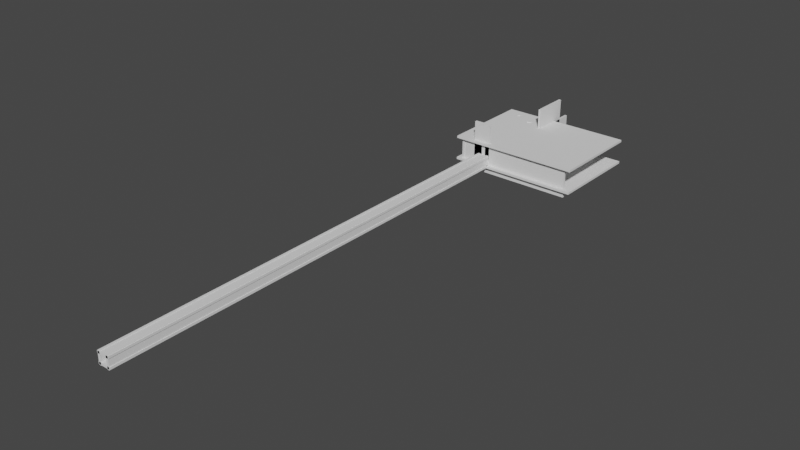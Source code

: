 # Source: Level_5b.blend  (saved by Blender 3.6.11; exported with 4.5.12 LTS)
import bpy
from mathutils import Matrix  # noqa: F401  (used for matrix-valued properties, if any)

bpy.ops.wm.read_factory_settings(use_empty=True)
scene = bpy.context.scene
scene.name = 'Scene'

# ---- collections
col_collection = bpy.data.collections.new('Collection'); scene.collection.children.link(col_collection)

# ---- world
world_world = bpy.data.worlds.new('World'); scene.world = world_world
world_world.use_nodes = True; world_world.node_tree.nodes.clear()
_N = world_world.node_tree.nodes; _L = world_world.node_tree.links
n0 = _N.new('ShaderNodeOutputWorld'); n0.name = 'World Output'; n0.location = (300, 300)
n1 = _N.new('ShaderNodeBackground'); n1.name = 'Background'; n1.location = (10, 300)
n1.inputs[0].default_value = (0.05088, 0.05088, 0.05088, 1.0)
_L.new(n1.outputs[0], n0.inputs[0])
n0.is_active_output = True
world_world.color = (0.05088, 0.05088, 0.05088)
world_world.use_sun_shadow = False
world_world.sun_shadow_jitter_overblur = 0.0

# ---- meshes
me_cube = bpy.data.meshes.new('Cube')
me_cube.from_pydata([(-3.379, -0.6, 8.1), (-3.379, 0.6, 8.1), (-3.379, -0.6, -8.1), (-3.379, 0.6, -8.1), (3.36, -0.6, 8.1), (3.36, 0.6, 8.1), (3.36, -0.6, -8.1), (3.36, 0.6, -8.1)], [], [(0, 1, 3, 2), (2, 3, 7, 6), (6, 7, 5, 4), (4, 5, 1, 0), (2, 6, 4, 0), (7, 3, 1, 5)])
_uv = me_cube.uv_layers.new(name='UVMap')
_uv.uv.foreach_set('vector', [0.375, 0.0, 0.625, 0.0, 0.625, 0.25, 0.375, 0.25, 0.375, 0.25, 0.625, 0.25, 0.625, 0.5, 0.375, 0.5, 0.375, 0.5, 0.625, 0.5, 0.625, 0.75, 0.375, 0.75, 0.375, 0.75, 0.625, 0.75, 0.625, 1.0, 0.375, 1.0, 0.125, 0.5, 0.375, 0.5, 0.375, 0.75, 0.125, 0.75, 0.625, 0.5, 0.875, 0.5, 0.875, 0.75, 0.625, 0.75])
me_cube.update()
me_cube_002 = bpy.data.meshes.new('Cube.002')
me_cube_002.from_pydata([(-3.36, -0.6, 8.1), (-3.36, 0.6, 8.1), (-3.36, -0.6, -8.1), (-3.36, 0.6, -8.1), (3.336, -0.6, 8.1), (3.336, 0.6, 8.1), (3.336, -0.6, -8.1), (3.336, 0.6, -8.1)], [], [(0, 1, 3, 2), (2, 3, 7, 6), (6, 7, 5, 4), (4, 5, 1, 0), (2, 6, 4, 0), (7, 3, 1, 5)])
_uv = me_cube_002.uv_layers.new(name='UVMap')
_uv.uv.foreach_set('vector', [0.375, 0.0, 0.625, 0.0, 0.625, 0.25, 0.375, 0.25, 0.375, 0.25, 0.625, 0.25, 0.625, 0.5, 0.375, 0.5, 0.375, 0.5, 0.625, 0.5, 0.625, 0.75, 0.375, 0.75, 0.375, 0.75, 0.625, 0.75, 0.625, 1.0, 0.375, 1.0, 0.125, 0.5, 0.375, 0.5, 0.375, 0.75, 0.125, 0.75, 0.625, 0.5, 0.875, 0.5, 0.875, 0.75, 0.625, 0.75])
me_cube_002.update()
me_cube_003 = bpy.data.meshes.new('Cube.003')
me_cube_003.from_pydata([(-3.36, -0.6, -1.29), (-3.36, 0.6, -1.29), (-3.36, -0.6, -4.068), (-3.36, 0.6, -4.068), (3.36, -0.6, -1.29), (3.36, 0.6, -1.29), (3.36, -0.6, -4.068), (3.36, 0.6, -4.068)], [], [(0, 1, 3, 2), (2, 3, 7, 6), (6, 7, 5, 4), (4, 5, 1, 0), (2, 6, 4, 0), (7, 3, 1, 5)])
_uv = me_cube_003.uv_layers.new(name='UVMap')
_uv.uv.foreach_set('vector', [0.375, 0.0, 0.625, 0.0, 0.625, 0.25, 0.375, 0.25, 0.375, 0.25, 0.625, 0.25, 0.625, 0.5, 0.375, 0.5, 0.375, 0.5, 0.625, 0.5, 0.625, 0.75, 0.375, 0.75, 0.375, 0.75, 0.625, 0.75, 0.625, 1.0, 0.375, 1.0, 0.125, 0.5, 0.375, 0.5, 0.375, 0.75, 0.125, 0.75, 0.625, 0.5, 0.875, 0.5, 0.875, 0.75, 0.625, 0.75])
me_cube_003.update()
me_cube_005 = bpy.data.meshes.new('Cube.005')
me_cube_005.from_pydata([(-0.6, -6.237, 3.36), (0.6, -6.237, 3.36), (-0.6, 6.237, 3.36), (0.6, 6.237, 3.36), (-0.6, -6.237, -3.36), (0.6, -6.237, -3.36), (-0.6, 6.237, -3.36), (0.6, 6.237, -3.36)], [], [(0, 1, 3, 2), (2, 3, 7, 6), (6, 7, 5, 4), (4, 5, 1, 0), (2, 6, 4, 0), (7, 3, 1, 5)])
_uv = me_cube_005.uv_layers.new(name='UVMap')
_uv.uv.foreach_set('vector', [0.375, 0.0, 0.625, 0.0, 0.625, 0.25, 0.375, 0.25, 0.375, 0.25, 0.625, 0.25, 0.625, 0.5, 0.375, 0.5, 0.375, 0.5, 0.625, 0.5, 0.625, 0.75, 0.375, 0.75, 0.375, 0.75, 0.625, 0.75, 0.625, 1.0, 0.375, 1.0, 0.125, 0.5, 0.375, 0.5, 0.375, 0.75, 0.125, 0.75, 0.625, 0.5, 0.875, 0.5, 0.875, 0.75, 0.625, 0.75])
me_cube_005.update()
me_cube_006 = bpy.data.meshes.new('Cube.006')
me_cube_006.from_pydata([(-0.6, -6.237, 3.36), (0.6, -6.237, 3.36), (-0.6, 6.237, 3.36), (0.6, 6.237, 3.36), (-0.6, -6.237, -3.36), (0.6, -6.237, -3.36), (-0.6, 6.237, -3.36), (0.6, 6.237, -3.36)], [], [(0, 1, 3, 2), (2, 3, 7, 6), (6, 7, 5, 4), (4, 5, 1, 0), (2, 6, 4, 0), (7, 3, 1, 5)])
_uv = me_cube_006.uv_layers.new(name='UVMap')
_uv.uv.foreach_set('vector', [0.375, 0.0, 0.625, 0.0, 0.625, 0.25, 0.375, 0.25, 0.375, 0.25, 0.625, 0.25, 0.625, 0.5, 0.375, 0.5, 0.375, 0.5, 0.625, 0.5, 0.625, 0.75, 0.375, 0.75, 0.375, 0.75, 0.625, 0.75, 0.625, 1.0, 0.375, 1.0, 0.125, 0.5, 0.375, 0.5, 0.375, 0.75, 0.125, 0.75, 0.625, 0.5, 0.875, 0.5, 0.875, 0.75, 0.625, 0.75])
me_cube_006.update()
me_cube_007 = bpy.data.meshes.new('Cube.007')
me_cube_007.from_pydata([(-3.36, -6.237, -0.6), (-3.36, -6.237, 0.3687), (-3.36, 6.237, -0.6), (-3.36, 6.237, 0.3687), (3.36, -6.237, -0.6), (3.36, -6.237, 0.3687), (3.36, 6.237, -0.6), (3.36, 6.237, 0.3687)], [], [(0, 1, 3, 2), (2, 3, 7, 6), (6, 7, 5, 4), (4, 5, 1, 0), (2, 6, 4, 0), (7, 3, 1, 5)])
_uv = me_cube_007.uv_layers.new(name='UVMap')
_uv.uv.foreach_set('vector', [0.375, 0.0, 0.625, 0.0, 0.625, 0.25, 0.375, 0.25, 0.375, 0.25, 0.625, 0.25, 0.625, 0.5, 0.375, 0.5, 0.375, 0.5, 0.625, 0.5, 0.625, 0.75, 0.375, 0.75, 0.375, 0.75, 0.625, 0.75, 0.625, 1.0, 0.375, 1.0, 0.125, 0.5, 0.375, 0.5, 0.375, 0.75, 0.125, 0.75, 0.625, 0.5, 0.875, 0.5, 0.875, 0.75, 0.625, 0.75])
me_cube_007.update()
me_cube_008 = bpy.data.meshes.new('Cube.008')
me_cube_008.from_pydata([(-3.36, -0.6, 4.05), (-3.36, 0.6, 4.05), (-3.36, -0.6, -4.05), (-3.36, 0.6, -4.05), (3.36, -0.6, 4.05), (3.36, 0.6, 4.05), (3.36, -0.6, -4.05), (3.36, 0.6, -4.05)], [], [(0, 1, 3, 2), (2, 3, 7, 6), (6, 7, 5, 4), (4, 5, 1, 0), (2, 6, 4, 0), (7, 3, 1, 5)])
_uv = me_cube_008.uv_layers.new(name='UVMap')
_uv.uv.foreach_set('vector', [0.375, 0.0, 0.625, 0.0, 0.625, 0.25, 0.375, 0.25, 0.375, 0.25, 0.625, 0.25, 0.625, 0.5, 0.375, 0.5, 0.375, 0.5, 0.625, 0.5, 0.625, 0.75, 0.375, 0.75, 0.375, 0.75, 0.625, 0.75, 0.625, 1.0, 0.375, 1.0, 0.125, 0.5, 0.375, 0.5, 0.375, 0.75, 0.125, 0.75, 0.625, 0.5, 0.875, 0.5, 0.875, 0.75, 0.625, 0.75])
me_cube_008.update()
me_cube_009 = bpy.data.meshes.new('Cube.009')
me_cube_009.from_pydata([(-7.762, -5.613, -0.6), (-7.762, -5.613, 0.6), (-7.762, 5.613, -0.6), (-7.762, 5.613, 0.6), (7.762, -5.613, -0.6), (7.762, -5.613, 0.6), (7.762, 5.613, -0.6), (7.762, 5.613, 0.6)], [], [(0, 1, 3, 2), (2, 3, 7, 6), (6, 7, 5, 4), (4, 5, 1, 0), (2, 6, 4, 0), (7, 3, 1, 5)])
_uv = me_cube_009.uv_layers.new(name='UVMap')
_uv.uv.foreach_set('vector', [0.375, 0.0, 0.625, 0.0, 0.625, 0.25, 0.375, 0.25, 0.375, 0.25, 0.625, 0.25, 0.625, 0.5, 0.375, 0.5, 0.375, 0.5, 0.625, 0.5, 0.625, 0.75, 0.375, 0.75, 0.375, 0.75, 0.625, 0.75, 0.625, 1.0, 0.375, 1.0, 0.125, 0.5, 0.375, 0.5, 0.375, 0.75, 0.125, 0.75, 0.625, 0.5, 0.875, 0.5, 0.875, 0.75, 0.625, 0.75])
me_cube_009.update()
me_cube_014 = bpy.data.meshes.new('Cube.014')
me_cube_014.from_pydata([(0.6, -5.551, 8.1), (-0.6, -5.551, 8.1), (0.6, -5.551, -8.1), (-0.6, -5.551, -8.1), (0.6, 5.551, 8.1), (-0.6, 5.551, 8.1), (0.6, 5.551, -8.1), (-0.6, 5.551, -8.1)], [], [(0, 1, 3, 2), (2, 3, 7, 6), (6, 7, 5, 4), (4, 5, 1, 0), (2, 6, 4, 0), (7, 3, 1, 5)])
_uv = me_cube_014.uv_layers.new(name='UVMap')
_uv.uv.foreach_set('vector', [0.375, 0.0, 0.625, 0.0, 0.625, 0.25, 0.375, 0.25, 0.375, 0.25, 0.625, 0.25, 0.625, 0.5, 0.375, 0.5, 0.375, 0.5, 0.625, 0.5, 0.625, 0.75, 0.375, 0.75, 0.375, 0.75, 0.625, 0.75, 0.625, 1.0, 0.375, 1.0, 0.125, 0.5, 0.375, 0.5, 0.375, 0.75, 0.125, 0.75, 0.625, 0.5, 0.875, 0.5, 0.875, 0.75, 0.625, 0.75])
me_cube_014.update()
me_cube_021 = bpy.data.meshes.new('Cube.021')
me_cube_021.from_pydata([(0.6, -5.551, 8.1), (-0.6, -5.551, 8.1), (0.6, -5.551, -8.1), (-0.6, -5.551, -8.1), (0.6, 14.43, 8.1), (-0.6, 14.43, 8.1), (0.6, 14.43, -8.1), (-0.6, 14.43, -8.1)], [], [(0, 1, 3, 2), (2, 3, 7, 6), (6, 7, 5, 4), (4, 5, 1, 0), (2, 6, 4, 0), (7, 3, 1, 5)])
_uv = me_cube_021.uv_layers.new(name='UVMap')
_uv.uv.foreach_set('vector', [0.375, 0.0, 0.625, 0.0, 0.625, 0.25, 0.375, 0.25, 0.375, 0.25, 0.625, 0.25, 0.625, 0.5, 0.375, 0.5, 0.375, 0.5, 0.625, 0.5, 0.625, 0.75, 0.375, 0.75, 0.375, 0.75, 0.625, 0.75, 0.625, 1.0, 0.375, 1.0, 0.125, 0.5, 0.375, 0.5, 0.375, 0.75, 0.125, 0.75, 0.625, 0.5, 0.875, 0.5, 0.875, 0.75, 0.625, 0.75])
me_cube_021.update()
me_cube_025 = bpy.data.meshes.new('Cube.025')
me_cube_025.from_pydata([(-3.36, -0.6, 8.1), (-3.36, 0.6, 8.1), (-3.36, -0.6, -8.1), (-3.36, 0.6, -8.1), (7.747, -0.6, 8.1), (7.747, 0.6, 8.1), (7.747, -0.6, -8.1), (7.747, 0.6, -8.1)], [], [(0, 1, 3, 2), (2, 3, 7, 6), (6, 7, 5, 4), (4, 5, 1, 0), (2, 6, 4, 0), (7, 3, 1, 5)])
_uv = me_cube_025.uv_layers.new(name='UVMap')
_uv.uv.foreach_set('vector', [0.375, 0.0, 0.625, 0.0, 0.625, 0.25, 0.375, 0.25, 0.375, 0.25, 0.625, 0.25, 0.625, 0.5, 0.375, 0.5, 0.375, 0.5, 0.625, 0.5, 0.625, 0.75, 0.375, 0.75, 0.375, 0.75, 0.625, 0.75, 0.625, 1.0, 0.375, 1.0, 0.125, 0.5, 0.375, 0.5, 0.375, 0.75, 0.125, 0.75, 0.625, 0.5, 0.875, 0.5, 0.875, 0.75, 0.625, 0.75])
me_cube_025.update()
me_cube_026 = bpy.data.meshes.new('Cube.026')
me_cube_026.from_pydata([(-3.36, -0.6, 8.1), (-3.36, 0.6, 8.1), (-3.36, -0.6, -8.1), (-3.36, 0.6, -8.1), (3.36, -0.6, 8.1), (3.36, 0.6, 8.1), (3.36, -0.6, -8.1), (3.36, 0.6, -8.1)], [], [(0, 1, 3, 2), (2, 3, 7, 6), (6, 7, 5, 4), (4, 5, 1, 0), (2, 6, 4, 0), (7, 3, 1, 5)])
_uv = me_cube_026.uv_layers.new(name='UVMap')
_uv.uv.foreach_set('vector', [0.375, 0.0, 0.625, 0.0, 0.625, 0.25, 0.375, 0.25, 0.375, 0.25, 0.625, 0.25, 0.625, 0.5, 0.375, 0.5, 0.375, 0.5, 0.625, 0.5, 0.625, 0.75, 0.375, 0.75, 0.375, 0.75, 0.625, 0.75, 0.625, 1.0, 0.375, 1.0, 0.125, 0.5, 0.375, 0.5, 0.375, 0.75, 0.125, 0.75, 0.625, 0.5, 0.875, 0.5, 0.875, 0.75, 0.625, 0.75])
me_cube_026.update()
me_cube_027 = bpy.data.meshes.new('Cube.027')
me_cube_027.from_pydata([(-3.36, -0.6, 4.05), (-3.36, 0.6, 4.05), (-3.36, -0.6, -3.532), (-3.36, 0.6, -3.532), (3.36, -0.6, 4.05), (3.36, 0.6, 4.05), (3.36, -0.6, -3.532), (3.36, 0.6, -3.532)], [], [(0, 1, 3, 2), (2, 3, 7, 6), (6, 7, 5, 4), (4, 5, 1, 0), (2, 6, 4, 0), (7, 3, 1, 5)])
_uv = me_cube_027.uv_layers.new(name='UVMap')
_uv.uv.foreach_set('vector', [0.375, 0.0, 0.625, 0.0, 0.625, 0.25, 0.375, 0.25, 0.375, 0.25, 0.625, 0.25, 0.625, 0.5, 0.375, 0.5, 0.375, 0.5, 0.625, 0.5, 0.625, 0.75, 0.375, 0.75, 0.375, 0.75, 0.625, 0.75, 0.625, 1.0, 0.375, 1.0, 0.125, 0.5, 0.375, 0.5, 0.375, 0.75, 0.125, 0.75, 0.625, 0.5, 0.875, 0.5, 0.875, 0.75, 0.625, 0.75])
me_cube_027.update()
me_cube_028 = bpy.data.meshes.new('Cube.028')
me_cube_028.from_pydata([(-7.762, -5.613, -0.6), (-7.762, -5.613, 0.6), (-7.762, 5.613, -0.6), (-7.762, 5.613, 0.6), (7.762, -5.613, -0.6), (7.762, -5.613, 0.6), (7.762, 5.613, -0.6), (7.762, 5.613, 0.6)], [], [(0, 1, 3, 2), (2, 3, 7, 6), (6, 7, 5, 4), (4, 5, 1, 0), (2, 6, 4, 0), (7, 3, 1, 5)])
_uv = me_cube_028.uv_layers.new(name='UVMap')
_uv.uv.foreach_set('vector', [0.375, 0.0, 0.625, 0.0, 0.625, 0.25, 0.375, 0.25, 0.375, 0.25, 0.625, 0.25, 0.625, 0.5, 0.375, 0.5, 0.375, 0.5, 0.625, 0.5, 0.625, 0.75, 0.375, 0.75, 0.375, 0.75, 0.625, 0.75, 0.625, 1.0, 0.375, 1.0, 0.125, 0.5, 0.375, 0.5, 0.375, 0.75, 0.125, 0.75, 0.625, 0.5, 0.875, 0.5, 0.875, 0.75, 0.625, 0.75])
me_cube_028.update()
me_cube_042 = bpy.data.meshes.new('Cube.042')
me_cube_042.from_pydata([(-0.6, -3.577, 3.36), (0.6, -3.577, 3.36), (-0.6, 3.577, 3.36), (0.6, 3.577, 3.36), (-0.6, -3.577, -3.36), (0.6, -3.577, -3.36), (-0.6, 3.577, -3.36), (0.6, 3.577, -3.36)], [], [(0, 1, 3, 2), (2, 3, 7, 6), (6, 7, 5, 4), (4, 5, 1, 0), (2, 6, 4, 0), (7, 3, 1, 5)])
_uv = me_cube_042.uv_layers.new(name='UVMap')
_uv.uv.foreach_set('vector', [0.375, 0.0, 0.625, 0.0, 0.625, 0.25, 0.375, 0.25, 0.375, 0.25, 0.625, 0.25, 0.625, 0.5, 0.375, 0.5, 0.375, 0.5, 0.625, 0.5, 0.625, 0.75, 0.375, 0.75, 0.375, 0.75, 0.625, 0.75, 0.625, 1.0, 0.375, 1.0, 0.125, 0.5, 0.375, 0.5, 0.375, 0.75, 0.125, 0.75, 0.625, 0.5, 0.875, 0.5, 0.875, 0.75, 0.625, 0.75])
me_cube_042.update()
me_cube_043 = bpy.data.meshes.new('Cube.043')
me_cube_043.from_pydata([(-0.6, -3.577, 3.36), (0.6, -3.577, 3.36), (-0.6, 3.577, 3.36), (0.6, 3.577, 3.36), (-0.6, -3.577, -3.36), (0.6, -3.577, -3.36), (-0.6, 3.577, -3.36), (0.6, 3.577, -3.36)], [], [(0, 1, 3, 2), (2, 3, 7, 6), (6, 7, 5, 4), (4, 5, 1, 0), (2, 6, 4, 0), (7, 3, 1, 5)])
_uv = me_cube_043.uv_layers.new(name='UVMap')
_uv.uv.foreach_set('vector', [0.375, 0.0, 0.625, 0.0, 0.625, 0.25, 0.375, 0.25, 0.375, 0.25, 0.625, 0.25, 0.625, 0.5, 0.375, 0.5, 0.375, 0.5, 0.625, 0.5, 0.625, 0.75, 0.375, 0.75, 0.375, 0.75, 0.625, 0.75, 0.625, 1.0, 0.375, 1.0, 0.125, 0.5, 0.375, 0.5, 0.375, 0.75, 0.125, 0.75, 0.625, 0.5, 0.875, 0.5, 0.875, 0.75, 0.625, 0.75])
me_cube_043.update()
me_cube_044 = bpy.data.meshes.new('Cube.044')
me_cube_044.from_pydata([(-3.36, -3.577, -0.6), (-3.36, -3.577, 0.6), (-3.36, 3.577, -0.6), (-3.36, 3.577, 0.6), (3.36, -3.577, -0.6), (3.36, -3.577, 0.6), (3.36, 3.577, -0.6), (3.36, 3.577, 0.6)], [], [(0, 1, 3, 2), (2, 3, 7, 6), (6, 7, 5, 4), (4, 5, 1, 0), (2, 6, 4, 0), (7, 3, 1, 5)])
_uv = me_cube_044.uv_layers.new(name='UVMap')
_uv.uv.foreach_set('vector', [0.375, 0.0, 0.625, 0.0, 0.625, 0.25, 0.375, 0.25, 0.375, 0.25, 0.625, 0.25, 0.625, 0.5, 0.375, 0.5, 0.375, 0.5, 0.625, 0.5, 0.625, 0.75, 0.375, 0.75, 0.375, 0.75, 0.625, 0.75, 0.625, 1.0, 0.375, 1.0, 0.125, 0.5, 0.375, 0.5, 0.375, 0.75, 0.125, 0.75, 0.625, 0.5, 0.875, 0.5, 0.875, 0.75, 0.625, 0.75])
me_cube_044.update()
me_cube_046 = bpy.data.meshes.new('Cube.046')
me_cube_046.from_pydata([(-3.36, -0.6, 8.1), (-3.36, 0.6, 8.1), (-3.36, -0.6, -8.1), (-3.36, 0.6, -8.1), (3.36, -0.6, 8.1), (3.36, 0.6, 8.1), (3.36, -0.6, -8.1), (3.36, 0.6, -8.1)], [], [(0, 1, 3, 2), (2, 3, 7, 6), (6, 7, 5, 4), (4, 5, 1, 0), (2, 6, 4, 0), (7, 3, 1, 5)])
_uv = me_cube_046.uv_layers.new(name='UVMap')
_uv.uv.foreach_set('vector', [0.375, 0.0, 0.625, 0.0, 0.625, 0.25, 0.375, 0.25, 0.375, 0.25, 0.625, 0.25, 0.625, 0.5, 0.375, 0.5, 0.375, 0.5, 0.625, 0.5, 0.625, 0.75, 0.375, 0.75, 0.375, 0.75, 0.625, 0.75, 0.625, 1.0, 0.375, 1.0, 0.125, 0.5, 0.375, 0.5, 0.375, 0.75, 0.125, 0.75, 0.625, 0.5, 0.875, 0.5, 0.875, 0.75, 0.625, 0.75])
me_cube_046.update()
me_cube_047 = bpy.data.meshes.new('Cube.047')
me_cube_047.from_pydata([(-3.36, -0.6, 8.1), (-3.36, 0.6, 8.1), (-3.36, -0.6, -8.1), (-3.36, 0.6, -8.1), (3.36, -0.6, 8.1), (3.36, 0.6, 8.1), (3.36, -0.6, -8.1), (3.36, 0.6, -8.1)], [], [(0, 1, 3, 2), (2, 3, 7, 6), (6, 7, 5, 4), (4, 5, 1, 0), (2, 6, 4, 0), (7, 3, 1, 5)])
_uv = me_cube_047.uv_layers.new(name='UVMap')
_uv.uv.foreach_set('vector', [0.375, 0.0, 0.625, 0.0, 0.625, 0.25, 0.375, 0.25, 0.375, 0.25, 0.625, 0.25, 0.625, 0.5, 0.375, 0.5, 0.375, 0.5, 0.625, 0.5, 0.625, 0.75, 0.375, 0.75, 0.375, 0.75, 0.625, 0.75, 0.625, 1.0, 0.375, 1.0, 0.125, 0.5, 0.375, 0.5, 0.375, 0.75, 0.125, 0.75, 0.625, 0.5, 0.875, 0.5, 0.875, 0.75, 0.625, 0.75])
me_cube_047.update()
me_cube_048 = bpy.data.meshes.new('Cube.048')
me_cube_048.from_pydata([(-3.36, -0.6, 4.05), (-3.36, 0.6, 4.05), (-3.36, -0.6, -3.532), (-3.36, 0.6, -3.532), (3.36, -0.6, 4.05), (3.36, 0.6, 4.05), (3.36, -0.6, -3.532), (3.36, 0.6, -3.532)], [], [(0, 1, 3, 2), (2, 3, 7, 6), (6, 7, 5, 4), (4, 5, 1, 0), (2, 6, 4, 0), (7, 3, 1, 5)])
_uv = me_cube_048.uv_layers.new(name='UVMap')
_uv.uv.foreach_set('vector', [0.375, 0.0, 0.625, 0.0, 0.625, 0.25, 0.375, 0.25, 0.375, 0.25, 0.625, 0.25, 0.625, 0.5, 0.375, 0.5, 0.375, 0.5, 0.625, 0.5, 0.625, 0.75, 0.375, 0.75, 0.375, 0.75, 0.625, 0.75, 0.625, 1.0, 0.375, 1.0, 0.125, 0.5, 0.375, 0.5, 0.375, 0.75, 0.125, 0.75, 0.625, 0.5, 0.875, 0.5, 0.875, 0.75, 0.625, 0.75])
me_cube_048.update()
me_cube_050 = bpy.data.meshes.new('Cube.050')
me_cube_050.from_pydata([(-3.36, -237.1, -0.6), (-3.36, -237.1, 0.6), (-3.36, 7.41, -0.6), (-3.36, 7.41, 0.6), (3.36, -237.1, -0.6), (3.36, -237.1, 0.6), (3.36, 7.41, -0.6), (3.36, 7.41, 0.6)], [], [(0, 1, 3, 2), (2, 3, 7, 6), (6, 7, 5, 4), (4, 5, 1, 0), (2, 6, 4, 0), (7, 3, 1, 5)])
_uv = me_cube_050.uv_layers.new(name='UVMap')
_uv.uv.foreach_set('vector', [0.375, 0.0, 0.625, 0.0, 0.625, 0.25, 0.375, 0.25, 0.375, 0.25, 0.625, 0.25, 0.625, 0.5, 0.375, 0.5, 0.375, 0.5, 0.625, 0.5, 0.625, 0.75, 0.375, 0.75, 0.375, 0.75, 0.625, 0.75, 0.625, 1.0, 0.375, 1.0, 0.125, 0.5, 0.375, 0.5, 0.375, 0.75, 0.125, 0.75, 0.625, 0.5, 0.875, 0.5, 0.875, 0.75, 0.625, 0.75])
me_cube_050.update()
me_cube_051 = bpy.data.meshes.new('Cube.051')
me_cube_051.from_pydata([(-0.6, -237.1, 3.36), (0.6, -237.1, 3.36), (-0.6, 7.41, 3.36), (0.6, 7.41, 3.36), (-0.6, -237.1, -3.36), (0.6, -237.1, -3.36), (-0.6, 7.41, -3.36), (0.6, 7.41, -3.36)], [], [(0, 1, 3, 2), (2, 3, 7, 6), (6, 7, 5, 4), (4, 5, 1, 0), (2, 6, 4, 0), (7, 3, 1, 5)])
_uv = me_cube_051.uv_layers.new(name='UVMap')
_uv.uv.foreach_set('vector', [0.375, 0.0, 0.625, 0.0, 0.625, 0.25, 0.375, 0.25, 0.375, 0.25, 0.625, 0.25, 0.625, 0.5, 0.375, 0.5, 0.375, 0.5, 0.625, 0.5, 0.625, 0.75, 0.375, 0.75, 0.375, 0.75, 0.625, 0.75, 0.625, 1.0, 0.375, 1.0, 0.125, 0.5, 0.375, 0.5, 0.375, 0.75, 0.125, 0.75, 0.625, 0.5, 0.875, 0.5, 0.875, 0.75, 0.625, 0.75])
me_cube_051.update()
me_cube_052 = bpy.data.meshes.new('Cube.052')
me_cube_052.from_pydata([(-0.6, -237.1, 3.36), (0.6, -237.1, 3.36), (-0.6, 7.41, 3.36), (0.6, 7.41, 3.36), (-0.6, -237.1, -3.36), (0.6, -237.1, -3.36), (-0.6, 7.41, -3.36), (0.6, 7.41, -3.36)], [], [(0, 1, 3, 2), (2, 3, 7, 6), (6, 7, 5, 4), (4, 5, 1, 0), (2, 6, 4, 0), (7, 3, 1, 5)])
_uv = me_cube_052.uv_layers.new(name='UVMap')
_uv.uv.foreach_set('vector', [0.375, 0.0, 0.625, 0.0, 0.625, 0.25, 0.375, 0.25, 0.375, 0.25, 0.625, 0.25, 0.625, 0.5, 0.375, 0.5, 0.375, 0.5, 0.625, 0.5, 0.625, 0.75, 0.375, 0.75, 0.375, 0.75, 0.625, 0.75, 0.625, 1.0, 0.375, 1.0, 0.125, 0.5, 0.375, 0.5, 0.375, 0.75, 0.125, 0.75, 0.625, 0.5, 0.875, 0.5, 0.875, 0.75, 0.625, 0.75])
me_cube_052.update()
me_cube_053 = bpy.data.meshes.new('Cube.053')
me_cube_053.from_pydata([(-3.36, -237.1, -0.6), (-3.36, -237.1, 0.6), (-3.36, 7.41, -0.6), (-3.36, 7.41, 0.6), (3.36, -237.1, -0.6), (3.36, -237.1, 0.6), (3.36, 7.41, -0.6), (3.36, 7.41, 0.6)], [], [(0, 1, 3, 2), (2, 3, 7, 6), (6, 7, 5, 4), (4, 5, 1, 0), (2, 6, 4, 0), (7, 3, 1, 5)])
_uv = me_cube_053.uv_layers.new(name='UVMap')
_uv.uv.foreach_set('vector', [0.375, 0.0, 0.625, 0.0, 0.625, 0.25, 0.375, 0.25, 0.375, 0.25, 0.625, 0.25, 0.625, 0.5, 0.375, 0.5, 0.375, 0.5, 0.625, 0.5, 0.625, 0.75, 0.375, 0.75, 0.375, 0.75, 0.625, 0.75, 0.625, 1.0, 0.375, 1.0, 0.125, 0.5, 0.375, 0.5, 0.375, 0.75, 0.125, 0.75, 0.625, 0.5, 0.875, 0.5, 0.875, 0.75, 0.625, 0.75])
me_cube_053.update()
me_cube_055 = bpy.data.meshes.new('Cube.055')
me_cube_055.from_pydata([(-3.36, -0.6, 8.1), (-3.36, 0.6, 8.1), (-3.36, -0.6, -8.1), (-3.36, 0.6, -8.1), (3.36, -0.6, 8.1), (3.36, 0.6, 8.1), (3.36, -0.6, -8.1), (3.36, 0.6, -8.1)], [], [(0, 1, 3, 2), (2, 3, 7, 6), (6, 7, 5, 4), (4, 5, 1, 0), (2, 6, 4, 0), (7, 3, 1, 5)])
_uv = me_cube_055.uv_layers.new(name='UVMap')
_uv.uv.foreach_set('vector', [0.375, 0.0, 0.625, 0.0, 0.625, 0.25, 0.375, 0.25, 0.375, 0.25, 0.625, 0.25, 0.625, 0.5, 0.375, 0.5, 0.375, 0.5, 0.625, 0.5, 0.625, 0.75, 0.375, 0.75, 0.375, 0.75, 0.625, 0.75, 0.625, 1.0, 0.375, 1.0, 0.125, 0.5, 0.375, 0.5, 0.375, 0.75, 0.125, 0.75, 0.625, 0.5, 0.875, 0.5, 0.875, 0.75, 0.625, 0.75])
me_cube_055.update()
me_cube_056 = bpy.data.meshes.new('Cube.056')
me_cube_056.from_pydata([(-3.36, -0.6, 8.1), (-3.36, 0.6, 8.1), (-3.36, -0.6, -8.1), (-3.36, 0.6, -8.1), (3.36, -0.6, 8.1), (3.36, 0.6, 8.1), (3.36, -0.6, -8.1), (3.36, 0.6, -8.1)], [], [(0, 1, 3, 2), (2, 3, 7, 6), (6, 7, 5, 4), (4, 5, 1, 0), (2, 6, 4, 0), (7, 3, 1, 5)])
_uv = me_cube_056.uv_layers.new(name='UVMap')
_uv.uv.foreach_set('vector', [0.375, 0.0, 0.625, 0.0, 0.625, 0.25, 0.375, 0.25, 0.375, 0.25, 0.625, 0.25, 0.625, 0.5, 0.375, 0.5, 0.375, 0.5, 0.625, 0.5, 0.625, 0.75, 0.375, 0.75, 0.375, 0.75, 0.625, 0.75, 0.625, 1.0, 0.375, 1.0, 0.125, 0.5, 0.375, 0.5, 0.375, 0.75, 0.125, 0.75, 0.625, 0.5, 0.875, 0.5, 0.875, 0.75, 0.625, 0.75])
me_cube_056.update()
me_cube_057 = bpy.data.meshes.new('Cube.057')
me_cube_057.from_pydata([(-3.36, -0.6, 4.05), (-3.36, 0.6, 4.05), (-3.36, -0.6, -3.532), (-3.36, 0.6, -3.532), (3.36, -0.6, 4.05), (3.36, 0.6, 4.05), (3.36, -0.6, -3.532), (3.36, 0.6, -3.532)], [], [(0, 1, 3, 2), (2, 3, 7, 6), (6, 7, 5, 4), (4, 5, 1, 0), (2, 6, 4, 0), (7, 3, 1, 5)])
_uv = me_cube_057.uv_layers.new(name='UVMap')
_uv.uv.foreach_set('vector', [0.375, 0.0, 0.625, 0.0, 0.625, 0.25, 0.375, 0.25, 0.375, 0.25, 0.625, 0.25, 0.625, 0.5, 0.375, 0.5, 0.375, 0.5, 0.625, 0.5, 0.625, 0.75, 0.375, 0.75, 0.375, 0.75, 0.625, 0.75, 0.625, 1.0, 0.375, 1.0, 0.125, 0.5, 0.375, 0.5, 0.375, 0.75, 0.125, 0.75, 0.625, 0.5, 0.875, 0.5, 0.875, 0.75, 0.625, 0.75])
me_cube_057.update()
me_cube_058 = bpy.data.meshes.new('Cube.058')
me_cube_058.from_pydata([(0.6, -5.551, 8.1), (-0.6, -5.551, 8.1), (0.6, -5.551, -8.1), (-0.6, -5.551, -8.1), (0.6, 5.551, 8.1), (-0.6, 5.551, 8.1), (0.6, 5.551, -8.1), (-0.6, 5.551, -8.1)], [], [(0, 1, 3, 2), (2, 3, 7, 6), (6, 7, 5, 4), (4, 5, 1, 0), (2, 6, 4, 0), (7, 3, 1, 5)])
_uv = me_cube_058.uv_layers.new(name='UVMap')
_uv.uv.foreach_set('vector', [0.375, 0.0, 0.625, 0.0, 0.625, 0.25, 0.375, 0.25, 0.375, 0.25, 0.625, 0.25, 0.625, 0.5, 0.375, 0.5, 0.375, 0.5, 0.625, 0.5, 0.625, 0.75, 0.375, 0.75, 0.375, 0.75, 0.625, 0.75, 0.625, 1.0, 0.375, 1.0, 0.125, 0.5, 0.375, 0.5, 0.375, 0.75, 0.125, 0.75, 0.625, 0.5, 0.875, 0.5, 0.875, 0.75, 0.625, 0.75])
me_cube_058.update()
me_cube_059 = bpy.data.meshes.new('Cube.059')
me_cube_059.from_pydata([(0.6, -5.551, 8.1), (-0.6, -5.551, 8.1), (0.6, -5.551, -8.1), (-0.6, -5.551, -8.1), (0.6, 11.98, 8.1), (-0.6, 11.98, 8.1), (0.6, 11.98, -8.1), (-0.6, 11.98, -8.1)], [], [(0, 1, 3, 2), (2, 3, 7, 6), (6, 7, 5, 4), (4, 5, 1, 0), (2, 6, 4, 0), (7, 3, 1, 5)])
_uv = me_cube_059.uv_layers.new(name='UVMap')
_uv.uv.foreach_set('vector', [0.375, 0.0, 0.625, 0.0, 0.625, 0.25, 0.375, 0.25, 0.375, 0.25, 0.625, 0.25, 0.625, 0.5, 0.375, 0.5, 0.375, 0.5, 0.625, 0.5, 0.625, 0.75, 0.375, 0.75, 0.375, 0.75, 0.625, 0.75, 0.625, 1.0, 0.375, 1.0, 0.125, 0.5, 0.375, 0.5, 0.375, 0.75, 0.125, 0.75, 0.625, 0.5, 0.875, 0.5, 0.875, 0.75, 0.625, 0.75])
me_cube_059.update()
me_cube_060 = bpy.data.meshes.new('Cube.060')
me_cube_060.from_pydata([(-7.762, -5.613, -0.6), (-7.762, -5.613, 0.6), (-7.762, 5.613, -0.6), (-7.762, 5.613, 0.6), (7.762, -5.613, -0.6), (7.762, -5.613, 0.6), (7.762, 5.613, -0.6), (7.762, 5.613, 0.6)], [], [(0, 1, 3, 2), (2, 3, 7, 6), (6, 7, 5, 4), (4, 5, 1, 0), (2, 6, 4, 0), (7, 3, 1, 5)])
_uv = me_cube_060.uv_layers.new(name='UVMap')
_uv.uv.foreach_set('vector', [0.375, 0.0, 0.625, 0.0, 0.625, 0.25, 0.375, 0.25, 0.375, 0.25, 0.625, 0.25, 0.625, 0.5, 0.375, 0.5, 0.375, 0.5, 0.625, 0.5, 0.625, 0.75, 0.375, 0.75, 0.375, 0.75, 0.625, 0.75, 0.625, 1.0, 0.375, 1.0, 0.125, 0.5, 0.375, 0.5, 0.375, 0.75, 0.125, 0.75, 0.625, 0.5, 0.875, 0.5, 0.875, 0.75, 0.625, 0.75])
me_cube_060.update()
me_cube_001 = bpy.data.meshes.new('Cube.001')
me_cube_001.from_pydata([(-3.36, -3.577, -0.6), (-3.36, -3.577, 0.6), (-3.36, 3.577, -0.6), (-3.36, 3.577, 0.6), (3.36, -3.577, -0.6), (3.36, -3.577, 0.6), (3.36, 3.577, -0.6), (3.36, 3.577, 0.6)], [], [(0, 1, 3, 2), (2, 3, 7, 6), (6, 7, 5, 4), (4, 5, 1, 0), (2, 6, 4, 0), (7, 3, 1, 5)])
_uv = me_cube_001.uv_layers.new(name='UVMap')
_uv.uv.foreach_set('vector', [0.375, 0.0, 0.625, 0.0, 0.625, 0.25, 0.375, 0.25, 0.375, 0.25, 0.625, 0.25, 0.625, 0.5, 0.375, 0.5, 0.375, 0.5, 0.625, 0.5, 0.625, 0.75, 0.375, 0.75, 0.375, 0.75, 0.625, 0.75, 0.625, 1.0, 0.375, 1.0, 0.125, 0.5, 0.375, 0.5, 0.375, 0.75, 0.125, 0.75, 0.625, 0.5, 0.875, 0.5, 0.875, 0.75, 0.625, 0.75])
me_cube_001.update()
me_cube_010 = bpy.data.meshes.new('Cube.010')
me_cube_010.from_pydata([(-3.36, -0.6, 8.1), (-3.36, 0.6, 8.1), (-3.36, -0.6, -8.1), (-3.36, 0.6, -8.1), (6.519, -0.6, 8.1), (6.519, 0.6, 8.1), (6.519, -0.6, -8.1), (6.519, 0.6, -8.1)], [], [(0, 1, 3, 2), (2, 3, 7, 6), (6, 7, 5, 4), (4, 5, 1, 0), (2, 6, 4, 0), (7, 3, 1, 5)])
_uv = me_cube_010.uv_layers.new(name='UVMap')
_uv.uv.foreach_set('vector', [0.375, 0.0, 0.625, 0.0, 0.625, 0.25, 0.375, 0.25, 0.375, 0.25, 0.625, 0.25, 0.625, 0.5, 0.375, 0.5, 0.375, 0.5, 0.625, 0.5, 0.625, 0.75, 0.375, 0.75, 0.375, 0.75, 0.625, 0.75, 0.625, 1.0, 0.375, 1.0, 0.125, 0.5, 0.375, 0.5, 0.375, 0.75, 0.125, 0.75, 0.625, 0.5, 0.875, 0.5, 0.875, 0.75, 0.625, 0.75])
me_cube_010.update()
me_cube_011 = bpy.data.meshes.new('Cube.011')
me_cube_011.from_pydata([(0.6, -5.551, 8.1), (-0.6, -5.551, 8.1), (0.6, -5.551, -8.1), (-0.6, -5.551, -8.1), (0.6, 14.78, 8.1), (-0.6, 14.78, 8.1), (0.6, 14.78, -8.1), (-0.6, 14.78, -8.1)], [], [(0, 1, 3, 2), (2, 3, 7, 6), (6, 7, 5, 4), (4, 5, 1, 0), (2, 6, 4, 0), (7, 3, 1, 5)])
_uv = me_cube_011.uv_layers.new(name='UVMap')
_uv.uv.foreach_set('vector', [0.375, 0.0, 0.625, 0.0, 0.625, 0.25, 0.375, 0.25, 0.375, 0.25, 0.625, 0.25, 0.625, 0.5, 0.375, 0.5, 0.375, 0.5, 0.625, 0.5, 0.625, 0.75, 0.375, 0.75, 0.375, 0.75, 0.625, 0.75, 0.625, 1.0, 0.375, 1.0, 0.125, 0.5, 0.375, 0.5, 0.375, 0.75, 0.125, 0.75, 0.625, 0.5, 0.875, 0.5, 0.875, 0.75, 0.625, 0.75])
me_cube_011.update()
me_cube_012 = bpy.data.meshes.new('Cube.012')
me_cube_012.from_pydata([(-3.36, -0.6, 8.1), (-3.36, 0.6, 8.1), (-3.36, -0.6, -8.1), (-3.36, 0.6, -8.1), (6.519, -0.6, 8.1), (6.519, 0.6, 8.1), (6.519, -0.6, -8.1), (6.519, 0.6, -8.1)], [], [(0, 1, 3, 2), (2, 3, 7, 6), (6, 7, 5, 4), (4, 5, 1, 0), (2, 6, 4, 0), (7, 3, 1, 5)])
_uv = me_cube_012.uv_layers.new(name='UVMap')
_uv.uv.foreach_set('vector', [0.375, 0.0, 0.625, 0.0, 0.625, 0.25, 0.375, 0.25, 0.375, 0.25, 0.625, 0.25, 0.625, 0.5, 0.375, 0.5, 0.375, 0.5, 0.625, 0.5, 0.625, 0.75, 0.375, 0.75, 0.375, 0.75, 0.625, 0.75, 0.625, 1.0, 0.375, 1.0, 0.125, 0.5, 0.375, 0.5, 0.375, 0.75, 0.125, 0.75, 0.625, 0.5, 0.875, 0.5, 0.875, 0.75, 0.625, 0.75])
me_cube_012.update()
me_cube_013 = bpy.data.meshes.new('Cube.013')
me_cube_013.from_pydata([(-0.6, -3.577, 3.36), (0.6, -3.577, 3.36), (-0.6, 3.577, 3.36), (0.6, 3.577, 3.36), (-0.6, -3.577, -3.36), (0.6, -3.577, -3.36), (-0.6, 3.577, -3.36), (0.6, 3.577, -3.36)], [], [(0, 1, 3, 2), (2, 3, 7, 6), (6, 7, 5, 4), (4, 5, 1, 0), (2, 6, 4, 0), (7, 3, 1, 5)])
_uv = me_cube_013.uv_layers.new(name='UVMap')
_uv.uv.foreach_set('vector', [0.375, 0.0, 0.625, 0.0, 0.625, 0.25, 0.375, 0.25, 0.375, 0.25, 0.625, 0.25, 0.625, 0.5, 0.375, 0.5, 0.375, 0.5, 0.625, 0.5, 0.625, 0.75, 0.375, 0.75, 0.375, 0.75, 0.625, 0.75, 0.625, 1.0, 0.375, 1.0, 0.125, 0.5, 0.375, 0.5, 0.375, 0.75, 0.125, 0.75, 0.625, 0.5, 0.875, 0.5, 0.875, 0.75, 0.625, 0.75])
me_cube_013.update()
me_cube_015 = bpy.data.meshes.new('Cube.015')
me_cube_015.from_pydata([(-0.6, -3.577, 3.36), (0.6, -3.577, 3.36), (-0.6, 3.577, 3.36), (0.6, 3.577, 3.36), (-0.6, -3.577, -3.36), (0.6, -3.577, -3.36), (-0.6, 3.577, -3.36), (0.6, 3.577, -3.36)], [], [(0, 1, 3, 2), (2, 3, 7, 6), (6, 7, 5, 4), (4, 5, 1, 0), (2, 6, 4, 0), (7, 3, 1, 5)])
_uv = me_cube_015.uv_layers.new(name='UVMap')
_uv.uv.foreach_set('vector', [0.375, 0.0, 0.625, 0.0, 0.625, 0.25, 0.375, 0.25, 0.375, 0.25, 0.625, 0.25, 0.625, 0.5, 0.375, 0.5, 0.375, 0.5, 0.625, 0.5, 0.625, 0.75, 0.375, 0.75, 0.375, 0.75, 0.625, 0.75, 0.625, 1.0, 0.375, 1.0, 0.125, 0.5, 0.375, 0.5, 0.375, 0.75, 0.125, 0.75, 0.625, 0.5, 0.875, 0.5, 0.875, 0.75, 0.625, 0.75])
me_cube_015.update()
me_cube_016 = bpy.data.meshes.new('Cube.016')
me_cube_016.from_pydata([(-7.762, -5.613, -0.6), (-7.762, -5.613, 0.6), (-7.762, 5.613, -0.6), (-7.762, 5.613, 0.6), (7.762, -5.613, -0.6), (7.762, -5.613, 0.6), (7.762, 5.613, -0.6), (7.762, 5.613, 0.6)], [], [(0, 1, 3, 2), (2, 3, 7, 6), (6, 7, 5, 4), (4, 5, 1, 0), (2, 6, 4, 0), (7, 3, 1, 5)])
_uv = me_cube_016.uv_layers.new(name='UVMap')
_uv.uv.foreach_set('vector', [0.375, 0.0, 0.625, 0.0, 0.625, 0.25, 0.375, 0.25, 0.375, 0.25, 0.625, 0.25, 0.625, 0.5, 0.375, 0.5, 0.375, 0.5, 0.625, 0.5, 0.625, 0.75, 0.375, 0.75, 0.375, 0.75, 0.625, 0.75, 0.625, 1.0, 0.375, 1.0, 0.125, 0.5, 0.375, 0.5, 0.375, 0.75, 0.125, 0.75, 0.625, 0.5, 0.875, 0.5, 0.875, 0.75, 0.625, 0.75])
me_cube_016.update()
me_cube_017 = bpy.data.meshes.new('Cube.017')
me_cube_017.from_pydata([(-44.07, -0.6, 8.1), (-44.07, 0.6, 8.1), (-44.07, -0.6, -8.1), (-44.07, 0.6, -8.1), (6.519, -0.6, 8.1), (6.519, 0.6, 8.1), (6.519, -0.6, -8.1), (6.519, 0.6, -8.1)], [], [(0, 1, 3, 2), (2, 3, 7, 6), (6, 7, 5, 4), (4, 5, 1, 0), (2, 6, 4, 0), (7, 3, 1, 5)])
_uv = me_cube_017.uv_layers.new(name='UVMap')
_uv.uv.foreach_set('vector', [0.375, 0.0, 0.625, 0.0, 0.625, 0.25, 0.375, 0.25, 0.375, 0.25, 0.625, 0.25, 0.625, 0.5, 0.375, 0.5, 0.375, 0.5, 0.625, 0.5, 0.625, 0.75, 0.375, 0.75, 0.375, 0.75, 0.625, 0.75, 0.625, 1.0, 0.375, 1.0, 0.125, 0.5, 0.375, 0.5, 0.375, 0.75, 0.125, 0.75, 0.625, 0.5, 0.875, 0.5, 0.875, 0.75, 0.625, 0.75])
me_cube_017.update()
me_cube_018 = bpy.data.meshes.new('Cube.018')
me_cube_018.from_pydata([(0.6, -5.551, 8.1), (-0.6, -5.551, 8.1), (0.6, -5.551, -8.1), (-0.6, -5.551, -8.1), (0.6, 14.43, 8.1), (-0.6, 14.43, 8.1), (0.6, 14.43, -8.1), (-0.6, 14.43, -8.1)], [], [(0, 1, 3, 2), (2, 3, 7, 6), (6, 7, 5, 4), (4, 5, 1, 0), (2, 6, 4, 0), (7, 3, 1, 5)])
_uv = me_cube_018.uv_layers.new(name='UVMap')
_uv.uv.foreach_set('vector', [0.375, 0.0, 0.625, 0.0, 0.625, 0.25, 0.375, 0.25, 0.375, 0.25, 0.625, 0.25, 0.625, 0.5, 0.375, 0.5, 0.375, 0.5, 0.625, 0.5, 0.625, 0.75, 0.375, 0.75, 0.375, 0.75, 0.625, 0.75, 0.625, 1.0, 0.375, 1.0, 0.125, 0.5, 0.375, 0.5, 0.375, 0.75, 0.125, 0.75, 0.625, 0.5, 0.875, 0.5, 0.875, 0.75, 0.625, 0.75])
me_cube_018.update()
me_cube_019 = bpy.data.meshes.new('Cube.019')
me_cube_019.from_pydata([(0.6, -5.551, 8.1), (-0.6, -5.551, 8.1), (0.6, -5.551, -8.1), (-0.6, -5.551, -8.1), (0.6, 14.43, 8.1), (-0.6, 14.43, 8.1), (0.6, 14.43, -8.1), (-0.6, 14.43, -8.1)], [], [(0, 1, 3, 2), (2, 3, 7, 6), (6, 7, 5, 4), (4, 5, 1, 0), (2, 6, 4, 0), (7, 3, 1, 5)])
_uv = me_cube_019.uv_layers.new(name='UVMap')
_uv.uv.foreach_set('vector', [0.375, 0.0, 0.625, 0.0, 0.625, 0.25, 0.375, 0.25, 0.375, 0.25, 0.625, 0.25, 0.625, 0.5, 0.375, 0.5, 0.375, 0.5, 0.625, 0.5, 0.625, 0.75, 0.375, 0.75, 0.375, 0.75, 0.625, 0.75, 0.625, 1.0, 0.375, 1.0, 0.125, 0.5, 0.375, 0.5, 0.375, 0.75, 0.125, 0.75, 0.625, 0.5, 0.875, 0.5, 0.875, 0.75, 0.625, 0.75])
me_cube_019.update()
me_cube_020 = bpy.data.meshes.new('Cube.020')
me_cube_020.from_pydata([(0.6, -35.26, 8.1), (-0.6, -35.26, 8.1), (0.6, -35.26, -8.1), (-0.6, -35.26, -8.1), (0.6, 14.43, 8.1), (-0.6, 14.43, 8.1), (0.6, 14.43, -8.1), (-0.6, 14.43, -8.1)], [], [(0, 1, 3, 2), (2, 3, 7, 6), (6, 7, 5, 4), (4, 5, 1, 0), (2, 6, 4, 0), (7, 3, 1, 5)])
_uv = me_cube_020.uv_layers.new(name='UVMap')
_uv.uv.foreach_set('vector', [0.375, 0.0, 0.625, 0.0, 0.625, 0.25, 0.375, 0.25, 0.375, 0.25, 0.625, 0.25, 0.625, 0.5, 0.375, 0.5, 0.375, 0.5, 0.625, 0.5, 0.625, 0.75, 0.375, 0.75, 0.375, 0.75, 0.625, 0.75, 0.625, 1.0, 0.375, 1.0, 0.125, 0.5, 0.375, 0.5, 0.375, 0.75, 0.125, 0.75, 0.625, 0.5, 0.875, 0.5, 0.875, 0.75, 0.625, 0.75])
me_cube_020.update()
me_cube_023 = bpy.data.meshes.new('Cube.023')
me_cube_023.from_pydata([(-7.762, -5.613, -0.6), (-7.762, -5.613, 0.6), (-7.762, 5.613, -0.6), (-7.762, 5.613, 0.6), (7.762, -5.613, -0.6), (7.762, -5.613, 0.6), (7.762, 5.613, -0.6), (7.762, 5.613, 0.6)], [], [(0, 1, 3, 2), (2, 3, 7, 6), (6, 7, 5, 4), (4, 5, 1, 0), (2, 6, 4, 0), (7, 3, 1, 5)])
_uv = me_cube_023.uv_layers.new(name='UVMap')
_uv.uv.foreach_set('vector', [0.375, 0.0, 0.625, 0.0, 0.625, 0.25, 0.375, 0.25, 0.375, 0.25, 0.625, 0.25, 0.625, 0.5, 0.375, 0.5, 0.375, 0.5, 0.625, 0.5, 0.625, 0.75, 0.375, 0.75, 0.375, 0.75, 0.625, 0.75, 0.625, 1.0, 0.375, 1.0, 0.125, 0.5, 0.375, 0.5, 0.375, 0.75, 0.125, 0.75, 0.625, 0.5, 0.875, 0.5, 0.875, 0.75, 0.625, 0.75])
me_cube_023.update()
me_cube_024 = bpy.data.meshes.new('Cube.024')
me_cube_024.from_pydata([(-3.36, -0.6, 8.1), (-3.36, 0.6, 8.1), (-3.36, -0.6, -8.1), (-3.36, 0.6, -8.1), (3.36, -0.6, 8.1), (3.36, 0.6, 8.1), (3.36, -0.6, -8.1), (3.36, 0.6, -8.1)], [], [(0, 1, 3, 2), (2, 3, 7, 6), (6, 7, 5, 4), (4, 5, 1, 0), (2, 6, 4, 0), (7, 3, 1, 5)])
_uv = me_cube_024.uv_layers.new(name='UVMap')
_uv.uv.foreach_set('vector', [0.375, 0.0, 0.625, 0.0, 0.625, 0.25, 0.375, 0.25, 0.375, 0.25, 0.625, 0.25, 0.625, 0.5, 0.375, 0.5, 0.375, 0.5, 0.625, 0.5, 0.625, 0.75, 0.375, 0.75, 0.375, 0.75, 0.625, 0.75, 0.625, 1.0, 0.375, 1.0, 0.125, 0.5, 0.375, 0.5, 0.375, 0.75, 0.125, 0.75, 0.625, 0.5, 0.875, 0.5, 0.875, 0.75, 0.625, 0.75])
me_cube_024.update()
me_cube_030 = bpy.data.meshes.new('Cube.030')
me_cube_030.from_pydata([(-3.36, -0.6, 8.1), (-3.36, 0.6, 8.1), (-3.36, -0.6, -8.1), (-3.36, 0.6, -8.1), (3.36, -0.6, 8.1), (3.36, 0.6, 8.1), (3.36, -0.6, -8.1), (3.36, 0.6, -8.1)], [], [(0, 1, 3, 2), (2, 3, 7, 6), (6, 7, 5, 4), (4, 5, 1, 0), (2, 6, 4, 0), (7, 3, 1, 5)])
_uv = me_cube_030.uv_layers.new(name='UVMap')
_uv.uv.foreach_set('vector', [0.375, 0.0, 0.625, 0.0, 0.625, 0.25, 0.375, 0.25, 0.375, 0.25, 0.625, 0.25, 0.625, 0.5, 0.375, 0.5, 0.375, 0.5, 0.625, 0.5, 0.625, 0.75, 0.375, 0.75, 0.375, 0.75, 0.625, 0.75, 0.625, 1.0, 0.375, 1.0, 0.125, 0.5, 0.375, 0.5, 0.375, 0.75, 0.125, 0.75, 0.625, 0.5, 0.875, 0.5, 0.875, 0.75, 0.625, 0.75])
me_cube_030.update()
me_cube_031 = bpy.data.meshes.new('Cube.031')
me_cube_031.from_pydata([(-3.36, -0.6, 8.1), (-3.36, 0.6, 8.1), (-3.36, -0.6, -8.1), (-3.36, 0.6, -8.1), (9.627, -0.6, 8.1), (9.627, 0.6, 8.1), (9.627, -0.6, -8.1), (9.627, 0.6, -8.1)], [], [(0, 1, 3, 2), (2, 3, 7, 6), (6, 7, 5, 4), (4, 5, 1, 0), (2, 6, 4, 0), (7, 3, 1, 5)])
_uv = me_cube_031.uv_layers.new(name='UVMap')
_uv.uv.foreach_set('vector', [0.375, 0.0, 0.625, 0.0, 0.625, 0.25, 0.375, 0.25, 0.375, 0.25, 0.625, 0.25, 0.625, 0.5, 0.375, 0.5, 0.375, 0.5, 0.625, 0.5, 0.625, 0.75, 0.375, 0.75, 0.375, 0.75, 0.625, 0.75, 0.625, 1.0, 0.375, 1.0, 0.125, 0.5, 0.375, 0.5, 0.375, 0.75, 0.125, 0.75, 0.625, 0.5, 0.875, 0.5, 0.875, 0.75, 0.625, 0.75])
me_cube_031.update()
me_cube_032 = bpy.data.meshes.new('Cube.032')
me_cube_032.from_pydata([(1.73, -0.6, 8.1), (1.73, 0.6, 8.1), (1.73, -0.6, -8.1), (1.73, 0.6, -8.1), (9.627, -0.6, 8.1), (9.627, 0.6, 8.1), (9.627, -0.6, -8.1), (9.627, 0.6, -8.1)], [], [(0, 1, 3, 2), (2, 3, 7, 6), (6, 7, 5, 4), (4, 5, 1, 0), (2, 6, 4, 0), (7, 3, 1, 5)])
_uv = me_cube_032.uv_layers.new(name='UVMap')
_uv.uv.foreach_set('vector', [0.375, 0.0, 0.625, 0.0, 0.625, 0.25, 0.375, 0.25, 0.375, 0.25, 0.625, 0.25, 0.625, 0.5, 0.375, 0.5, 0.375, 0.5, 0.625, 0.5, 0.625, 0.75, 0.375, 0.75, 0.375, 0.75, 0.625, 0.75, 0.625, 1.0, 0.375, 1.0, 0.125, 0.5, 0.375, 0.5, 0.375, 0.75, 0.125, 0.75, 0.625, 0.5, 0.875, 0.5, 0.875, 0.75, 0.625, 0.75])
me_cube_032.update()
me_cube_033 = bpy.data.meshes.new('Cube.033')
me_cube_033.from_pydata([(1.73, -0.6, 8.1), (1.73, 0.6, 8.1), (1.73, -0.6, -8.1), (1.73, 0.6, -8.1), (9.627, -0.6, 8.1), (9.627, 0.6, 8.1), (9.627, -0.6, -8.1), (9.627, 0.6, -8.1)], [], [(0, 1, 3, 2), (2, 3, 7, 6), (6, 7, 5, 4), (4, 5, 1, 0), (2, 6, 4, 0), (7, 3, 1, 5)])
_uv = me_cube_033.uv_layers.new(name='UVMap')
_uv.uv.foreach_set('vector', [0.375, 0.0, 0.625, 0.0, 0.625, 0.25, 0.375, 0.25, 0.375, 0.25, 0.625, 0.25, 0.625, 0.5, 0.375, 0.5, 0.375, 0.5, 0.625, 0.5, 0.625, 0.75, 0.375, 0.75, 0.375, 0.75, 0.625, 0.75, 0.625, 1.0, 0.375, 1.0, 0.125, 0.5, 0.375, 0.5, 0.375, 0.75, 0.125, 0.75, 0.625, 0.5, 0.875, 0.5, 0.875, 0.75, 0.625, 0.75])
me_cube_033.update()
me_cube_034 = bpy.data.meshes.new('Cube.034')
me_cube_034.from_pydata([(-0.5, -0.5, -0.5), (-0.5, -0.5, 0.5), (-0.5, 0.5, -0.5), (-0.5, 0.5, 0.5), (0.5, -0.5, -0.5), (0.5, -0.5, 0.5), (0.5, 0.5, -0.5), (0.5, 0.5, 0.5)], [], [(0, 1, 3, 2), (2, 3, 7, 6), (6, 7, 5, 4), (4, 5, 1, 0), (2, 6, 4, 0), (7, 3, 1, 5)])
_uv = me_cube_034.uv_layers.new(name='UVMap')
_uv.uv.foreach_set('vector', [0.375, 0.0, 0.625, 0.0, 0.625, 0.25, 0.375, 0.25, 0.375, 0.25, 0.625, 0.25, 0.625, 0.5, 0.375, 0.5, 0.375, 0.5, 0.625, 0.5, 0.625, 0.75, 0.375, 0.75, 0.375, 0.75, 0.625, 0.75, 0.625, 1.0, 0.375, 1.0, 0.125, 0.5, 0.375, 0.5, 0.375, 0.75, 0.125, 0.75, 0.625, 0.5, 0.875, 0.5, 0.875, 0.75, 0.625, 0.75])
me_cube_034.update()
me_cube_035 = bpy.data.meshes.new('Cube.035')
me_cube_035.from_pydata([(-0.5, -0.5, -0.5), (-0.5, -0.5, 0.5), (-0.5, 0.5, -0.5), (-0.5, 0.5, 0.5), (0.5, -0.5, -0.5), (0.5, -0.5, 0.5), (0.5, 0.5, -0.5), (0.5, 0.5, 0.5)], [], [(0, 1, 3, 2), (2, 3, 7, 6), (6, 7, 5, 4), (4, 5, 1, 0), (2, 6, 4, 0), (7, 3, 1, 5)])
_uv = me_cube_035.uv_layers.new(name='UVMap')
_uv.uv.foreach_set('vector', [0.375, 0.0, 0.625, 0.0, 0.625, 0.25, 0.375, 0.25, 0.375, 0.25, 0.625, 0.25, 0.625, 0.5, 0.375, 0.5, 0.375, 0.5, 0.625, 0.5, 0.625, 0.75, 0.375, 0.75, 0.375, 0.75, 0.625, 0.75, 0.625, 1.0, 0.375, 1.0, 0.125, 0.5, 0.375, 0.5, 0.375, 0.75, 0.125, 0.75, 0.625, 0.5, 0.875, 0.5, 0.875, 0.75, 0.625, 0.75])
me_cube_035.update()
me_cube_036 = bpy.data.meshes.new('Cube.036')
me_cube_036.from_pydata([(-0.5, -0.5, -0.5), (-0.5, -0.5, 0.5), (-0.5, 0.5, -0.5), (-0.5, 0.5, 0.5), (0.5, -0.5, -0.5), (0.5, -0.5, 0.5), (0.5, 0.5, -0.5), (0.5, 0.5, 0.5)], [], [(0, 1, 3, 2), (2, 3, 7, 6), (6, 7, 5, 4), (4, 5, 1, 0), (2, 6, 4, 0), (7, 3, 1, 5)])
_uv = me_cube_036.uv_layers.new(name='UVMap')
_uv.uv.foreach_set('vector', [0.375, 0.0, 0.625, 0.0, 0.625, 0.25, 0.375, 0.25, 0.375, 0.25, 0.625, 0.25, 0.625, 0.5, 0.375, 0.5, 0.375, 0.5, 0.625, 0.5, 0.625, 0.75, 0.375, 0.75, 0.375, 0.75, 0.625, 0.75, 0.625, 1.0, 0.375, 1.0, 0.125, 0.5, 0.375, 0.5, 0.375, 0.75, 0.125, 0.75, 0.625, 0.5, 0.875, 0.5, 0.875, 0.75, 0.625, 0.75])
me_cube_036.update()
me_cube_037 = bpy.data.meshes.new('Cube.037')
me_cube_037.from_pydata([(-0.5, -0.5, -0.5), (-0.5, -0.5, 0.5), (-0.5, 0.5, -0.5), (-0.5, 0.5, 0.5), (0.5, -0.5, -0.5), (0.5, -0.5, 0.5), (0.5, 0.5, -0.5), (0.5, 0.5, 0.5)], [], [(0, 1, 3, 2), (2, 3, 7, 6), (6, 7, 5, 4), (4, 5, 1, 0), (2, 6, 4, 0), (7, 3, 1, 5)])
_uv = me_cube_037.uv_layers.new(name='UVMap')
_uv.uv.foreach_set('vector', [0.375, 0.0, 0.625, 0.0, 0.625, 0.25, 0.375, 0.25, 0.375, 0.25, 0.625, 0.25, 0.625, 0.5, 0.375, 0.5, 0.375, 0.5, 0.625, 0.5, 0.625, 0.75, 0.375, 0.75, 0.375, 0.75, 0.625, 0.75, 0.625, 1.0, 0.375, 1.0, 0.125, 0.5, 0.375, 0.5, 0.375, 0.75, 0.125, 0.75, 0.625, 0.5, 0.875, 0.5, 0.875, 0.75, 0.625, 0.75])
me_cube_037.update()
me_cube_038 = bpy.data.meshes.new('Cube.038')
me_cube_038.from_pydata([(-0.5, -0.5, -0.5), (-0.5, -0.5, 0.5), (-0.5, 0.5, -0.5), (-0.5, 0.5, 0.5), (0.5, -0.5, -0.5), (0.5, -0.5, 0.5), (0.5, 0.5, -0.5), (0.5, 0.5, 0.5)], [], [(0, 1, 3, 2), (2, 3, 7, 6), (6, 7, 5, 4), (4, 5, 1, 0), (2, 6, 4, 0), (7, 3, 1, 5)])
_uv = me_cube_038.uv_layers.new(name='UVMap')
_uv.uv.foreach_set('vector', [0.375, 0.0, 0.625, 0.0, 0.625, 0.25, 0.375, 0.25, 0.375, 0.25, 0.625, 0.25, 0.625, 0.5, 0.375, 0.5, 0.375, 0.5, 0.625, 0.5, 0.625, 0.75, 0.375, 0.75, 0.375, 0.75, 0.625, 0.75, 0.625, 1.0, 0.375, 1.0, 0.125, 0.5, 0.375, 0.5, 0.375, 0.75, 0.125, 0.75, 0.625, 0.5, 0.875, 0.5, 0.875, 0.75, 0.625, 0.75])
me_cube_038.update()
me_cube_041 = bpy.data.meshes.new('Cube.041')
me_cube_041.from_pydata([(-0.5, -0.5, -0.5), (-0.5, -0.5, 5.876), (-0.5, 0.5, -0.5), (-0.5, 0.5, 5.876), (0.5, -0.5, -0.5), (0.5, -0.5, 5.876), (0.5, 0.5, -0.5), (0.5, 0.5, 5.876)], [], [(0, 1, 3, 2), (2, 3, 7, 6), (6, 7, 5, 4), (4, 5, 1, 0), (2, 6, 4, 0), (7, 3, 1, 5)])
_uv = me_cube_041.uv_layers.new(name='UVMap')
_uv.uv.foreach_set('vector', [0.375, 0.0, 0.625, 0.0, 0.625, 0.25, 0.375, 0.25, 0.375, 0.25, 0.625, 0.25, 0.625, 0.5, 0.375, 0.5, 0.375, 0.5, 0.625, 0.5, 0.625, 0.75, 0.375, 0.75, 0.375, 0.75, 0.625, 0.75, 0.625, 1.0, 0.375, 1.0, 0.125, 0.5, 0.375, 0.5, 0.375, 0.75, 0.125, 0.75, 0.625, 0.5, 0.875, 0.5, 0.875, 0.75, 0.625, 0.75])
me_cube_041.update()
me_cube_045 = bpy.data.meshes.new('Cube.045')
me_cube_045.from_pydata([(-0.5, -0.5, -0.5), (-0.5, -0.5, 5.876), (-0.5, 0.5, -0.5), (-0.5, 0.5, 5.876), (0.5, -0.5, -0.5), (0.5, -0.5, 5.876), (0.5, 0.5, -0.5), (0.5, 0.5, 5.876)], [], [(0, 1, 3, 2), (2, 3, 7, 6), (6, 7, 5, 4), (4, 5, 1, 0), (2, 6, 4, 0), (7, 3, 1, 5)])
_uv = me_cube_045.uv_layers.new(name='UVMap')
_uv.uv.foreach_set('vector', [0.375, 0.0, 0.625, 0.0, 0.625, 0.25, 0.375, 0.25, 0.375, 0.25, 0.625, 0.25, 0.625, 0.5, 0.375, 0.5, 0.375, 0.5, 0.625, 0.5, 0.625, 0.75, 0.375, 0.75, 0.375, 0.75, 0.625, 0.75, 0.625, 1.0, 0.375, 1.0, 0.125, 0.5, 0.375, 0.5, 0.375, 0.75, 0.125, 0.75, 0.625, 0.5, 0.875, 0.5, 0.875, 0.75, 0.625, 0.75])
me_cube_045.update()
me_cube_054 = bpy.data.meshes.new('Cube.054')
me_cube_054.from_pydata([(-3.36, -0.6, 8.1), (-3.36, 0.6, 8.1), (-3.36, -0.6, -8.1), (-3.36, 0.6, -8.1), (3.36, -0.6, 8.1), (3.36, 0.6, 8.1), (3.36, -0.6, -8.1), (3.36, 0.6, -8.1)], [], [(0, 1, 3, 2), (2, 3, 7, 6), (6, 7, 5, 4), (4, 5, 1, 0), (2, 6, 4, 0), (7, 3, 1, 5)])
_uv = me_cube_054.uv_layers.new(name='UVMap')
_uv.uv.foreach_set('vector', [0.375, 0.0, 0.625, 0.0, 0.625, 0.25, 0.375, 0.25, 0.375, 0.25, 0.625, 0.25, 0.625, 0.5, 0.375, 0.5, 0.375, 0.5, 0.625, 0.5, 0.625, 0.75, 0.375, 0.75, 0.375, 0.75, 0.625, 0.75, 0.625, 1.0, 0.375, 1.0, 0.125, 0.5, 0.375, 0.5, 0.375, 0.75, 0.125, 0.75, 0.625, 0.5, 0.875, 0.5, 0.875, 0.75, 0.625, 0.75])
me_cube_054.update()
me_cube_061 = bpy.data.meshes.new('Cube.061')
me_cube_061.from_pydata([(-3.36, -0.6, 8.1), (-3.36, 0.6, 8.1), (-3.36, -0.6, -8.1), (-3.36, 0.6, -8.1), (2.815, -0.6, 8.1), (2.815, 0.6, 8.1), (2.815, -0.6, -8.1), (2.815, 0.6, -8.1)], [], [(0, 1, 3, 2), (2, 3, 7, 6), (6, 7, 5, 4), (4, 5, 1, 0), (2, 6, 4, 0), (7, 3, 1, 5)])
_uv = me_cube_061.uv_layers.new(name='UVMap')
_uv.uv.foreach_set('vector', [0.375, 0.0, 0.625, 0.0, 0.625, 0.25, 0.375, 0.25, 0.375, 0.25, 0.625, 0.25, 0.625, 0.5, 0.375, 0.5, 0.375, 0.5, 0.625, 0.5, 0.625, 0.75, 0.375, 0.75, 0.375, 0.75, 0.625, 0.75, 0.625, 1.0, 0.375, 1.0, 0.125, 0.5, 0.375, 0.5, 0.375, 0.75, 0.125, 0.75, 0.625, 0.5, 0.875, 0.5, 0.875, 0.75, 0.625, 0.75])
me_cube_061.update()
me_cube_062 = bpy.data.meshes.new('Cube.062')
me_cube_062.from_pydata([(-4.913, -1.159, 8.1), (-4.913, 0.6, 8.1), (-4.913, -1.159, -8.1), (-4.913, 0.6, -8.1), (3.36, -1.159, 8.1), (3.36, 0.6, 8.1), (3.36, -1.159, -8.1), (3.36, 0.6, -8.1)], [], [(0, 1, 3, 2), (2, 3, 7, 6), (6, 7, 5, 4), (4, 5, 1, 0), (2, 6, 4, 0), (7, 3, 1, 5)])
_uv = me_cube_062.uv_layers.new(name='UVMap')
_uv.uv.foreach_set('vector', [0.375, 0.0, 0.625, 0.0, 0.625, 0.25, 0.375, 0.25, 0.375, 0.25, 0.625, 0.25, 0.625, 0.5, 0.375, 0.5, 0.375, 0.5, 0.625, 0.5, 0.625, 0.75, 0.375, 0.75, 0.375, 0.75, 0.625, 0.75, 0.625, 1.0, 0.375, 1.0, 0.125, 0.5, 0.375, 0.5, 0.375, 0.75, 0.125, 0.75, 0.625, 0.5, 0.875, 0.5, 0.875, 0.75, 0.625, 0.75])
me_cube_062.update()
me_cube_063 = bpy.data.meshes.new('Cube.063')
me_cube_063.from_pydata([(-0.5, -0.5, -0.5), (-0.5, -0.5, 0.5), (-0.5, 0.5, -0.5), (-0.5, 0.5, 0.5), (0.5, -0.5, -0.5), (0.5, -0.5, 0.5), (0.5, 0.5, -0.5), (0.5, 0.5, 0.5)], [], [(0, 1, 3, 2), (2, 3, 7, 6), (6, 7, 5, 4), (4, 5, 1, 0), (2, 6, 4, 0), (7, 3, 1, 5)])
_uv = me_cube_063.uv_layers.new(name='UVMap')
_uv.uv.foreach_set('vector', [0.375, 0.0, 0.625, 0.0, 0.625, 0.25, 0.375, 0.25, 0.375, 0.25, 0.625, 0.25, 0.625, 0.5, 0.375, 0.5, 0.375, 0.5, 0.625, 0.5, 0.625, 0.75, 0.375, 0.75, 0.375, 0.75, 0.625, 0.75, 0.625, 1.0, 0.375, 1.0, 0.125, 0.5, 0.375, 0.5, 0.375, 0.75, 0.125, 0.75, 0.625, 0.5, 0.875, 0.5, 0.875, 0.75, 0.625, 0.75])
me_cube_063.update()
me_cube_064 = bpy.data.meshes.new('Cube.064')
me_cube_064.from_pydata([(-0.5, -0.5, -0.5), (-0.5, -0.5, 0.5), (-0.5, 0.5, -0.5), (-0.5, 0.5, 0.5), (0.5, -0.5, -0.5), (0.5, -0.5, 0.5), (0.5, 0.5, -0.5), (0.5, 0.5, 0.5)], [], [(0, 1, 3, 2), (2, 3, 7, 6), (6, 7, 5, 4), (4, 5, 1, 0), (2, 6, 4, 0), (7, 3, 1, 5)])
_uv = me_cube_064.uv_layers.new(name='UVMap')
_uv.uv.foreach_set('vector', [0.375, 0.0, 0.625, 0.0, 0.625, 0.25, 0.375, 0.25, 0.375, 0.25, 0.625, 0.25, 0.625, 0.5, 0.375, 0.5, 0.375, 0.5, 0.625, 0.5, 0.625, 0.75, 0.375, 0.75, 0.375, 0.75, 0.625, 0.75, 0.625, 1.0, 0.375, 1.0, 0.125, 0.5, 0.375, 0.5, 0.375, 0.75, 0.125, 0.75, 0.625, 0.5, 0.875, 0.5, 0.875, 0.75, 0.625, 0.75])
me_cube_064.update()
me_cube_065 = bpy.data.meshes.new('Cube.065')
me_cube_065.from_pydata([(-0.5, -0.5, -0.5), (-0.5, -0.5, 0.5), (-0.5, 0.5, -0.5), (-0.5, 0.5, 0.5), (0.5, -0.5, -0.5), (0.5, -0.5, 0.5), (0.5, 0.5, -0.5), (0.5, 0.5, 0.5)], [], [(0, 1, 3, 2), (2, 3, 7, 6), (6, 7, 5, 4), (4, 5, 1, 0), (2, 6, 4, 0), (7, 3, 1, 5)])
_uv = me_cube_065.uv_layers.new(name='UVMap')
_uv.uv.foreach_set('vector', [0.375, 0.0, 0.625, 0.0, 0.625, 0.25, 0.375, 0.25, 0.375, 0.25, 0.625, 0.25, 0.625, 0.5, 0.375, 0.5, 0.375, 0.5, 0.625, 0.5, 0.625, 0.75, 0.375, 0.75, 0.375, 0.75, 0.625, 0.75, 0.625, 1.0, 0.375, 1.0, 0.125, 0.5, 0.375, 0.5, 0.375, 0.75, 0.125, 0.75, 0.625, 0.5, 0.875, 0.5, 0.875, 0.75, 0.625, 0.75])
me_cube_065.update()
me_cube_066 = bpy.data.meshes.new('Cube.066')
me_cube_066.from_pydata([(-0.5, -0.5, -0.5), (-0.5, -0.5, 5.876), (-0.5, 0.5, -0.5), (-0.5, 0.5, 5.876), (0.5, -0.5, -0.5), (0.5, -0.5, 5.876), (0.5, 0.5, -0.5), (0.5, 0.5, 5.876)], [], [(0, 1, 3, 2), (2, 3, 7, 6), (6, 7, 5, 4), (4, 5, 1, 0), (2, 6, 4, 0), (7, 3, 1, 5)])
_uv = me_cube_066.uv_layers.new(name='UVMap')
_uv.uv.foreach_set('vector', [0.375, 0.0, 0.625, 0.0, 0.625, 0.25, 0.375, 0.25, 0.375, 0.25, 0.625, 0.25, 0.625, 0.5, 0.375, 0.5, 0.375, 0.5, 0.625, 0.5, 0.625, 0.75, 0.375, 0.75, 0.375, 0.75, 0.625, 0.75, 0.625, 1.0, 0.375, 1.0, 0.125, 0.5, 0.375, 0.5, 0.375, 0.75, 0.125, 0.75, 0.625, 0.5, 0.875, 0.5, 0.875, 0.75, 0.625, 0.75])
me_cube_066.update()
me_cube_067 = bpy.data.meshes.new('Cube.067')
me_cube_067.from_pydata([(-3.36, -0.6, 8.1), (-3.36, 0.6, 8.1), (-3.36, -0.6, -8.1), (-3.36, 0.6, -8.1), (9.216, -0.6, 8.1), (9.216, 0.6, 8.1), (9.216, -0.6, -8.1), (9.216, 0.6, -8.1)], [], [(0, 1, 3, 2), (2, 3, 7, 6), (6, 7, 5, 4), (4, 5, 1, 0), (2, 6, 4, 0), (7, 3, 1, 5)])
_uv = me_cube_067.uv_layers.new(name='UVMap')
_uv.uv.foreach_set('vector', [0.375, 0.0, 0.625, 0.0, 0.625, 0.25, 0.375, 0.25, 0.375, 0.25, 0.625, 0.25, 0.625, 0.5, 0.375, 0.5, 0.375, 0.5, 0.625, 0.5, 0.625, 0.75, 0.375, 0.75, 0.375, 0.75, 0.625, 0.75, 0.625, 1.0, 0.375, 1.0, 0.125, 0.5, 0.375, 0.5, 0.375, 0.75, 0.125, 0.75, 0.625, 0.5, 0.875, 0.5, 0.875, 0.75, 0.625, 0.75])
me_cube_067.update()
me_cube_068 = bpy.data.meshes.new('Cube.068')
me_cube_068.from_pydata([(-3.36, -0.6, 8.1), (-3.36, 0.6, 8.1), (-3.36, -0.6, -10.94), (-3.36, 0.6, -10.94), (6.011, -0.6, 8.1), (6.011, 0.6, 8.1), (6.011, -0.6, -10.94), (6.011, 0.6, -10.94)], [], [(0, 1, 3, 2), (2, 3, 7, 6), (6, 7, 5, 4), (4, 5, 1, 0), (2, 6, 4, 0), (7, 3, 1, 5)])
_uv = me_cube_068.uv_layers.new(name='UVMap')
_uv.uv.foreach_set('vector', [0.375, 0.0, 0.625, 0.0, 0.625, 0.25, 0.375, 0.25, 0.375, 0.25, 0.625, 0.25, 0.625, 0.5, 0.375, 0.5, 0.375, 0.5, 0.625, 0.5, 0.625, 0.75, 0.375, 0.75, 0.375, 0.75, 0.625, 0.75, 0.625, 1.0, 0.375, 1.0, 0.125, 0.5, 0.375, 0.5, 0.375, 0.75, 0.125, 0.75, 0.625, 0.5, 0.875, 0.5, 0.875, 0.75, 0.625, 0.75])
me_cube_068.update()
me_cube_069 = bpy.data.meshes.new('Cube.069')
me_cube_069.from_pydata([(-4.431, -0.6, 8.1), (-4.431, 0.6, 8.1), (-4.431, -0.6, -8.1), (-4.431, 0.6, -8.1), (44.33, -0.6, 8.1), (44.33, 0.6, 8.1), (44.33, -0.6, -8.1), (44.33, 0.6, -8.1)], [], [(0, 1, 3, 2), (2, 3, 7, 6), (6, 7, 5, 4), (4, 5, 1, 0), (2, 6, 4, 0), (7, 3, 1, 5)])
_uv = me_cube_069.uv_layers.new(name='UVMap')
_uv.uv.foreach_set('vector', [0.375, 0.0, 0.625, 0.0, 0.625, 0.25, 0.375, 0.25, 0.375, 0.25, 0.625, 0.25, 0.625, 0.5, 0.375, 0.5, 0.375, 0.5, 0.625, 0.5, 0.625, 0.75, 0.375, 0.75, 0.375, 0.75, 0.625, 0.75, 0.625, 1.0, 0.375, 1.0, 0.125, 0.5, 0.375, 0.5, 0.375, 0.75, 0.125, 0.75, 0.625, 0.5, 0.875, 0.5, 0.875, 0.75, 0.625, 0.75])
me_cube_069.update()

# ---- objects
ob_cube = bpy.data.objects.new('Cube', me_cube)
ob_cube_001 = bpy.data.objects.new('Cube.001', me_cube_002)
ob_cube_002 = bpy.data.objects.new('Cube.002', me_cube_003)
ob_cube_004 = bpy.data.objects.new('Cube.004', me_cube_005)
ob_cube_005 = bpy.data.objects.new('Cube.005', me_cube_006)
ob_cube_006 = bpy.data.objects.new('Cube.006', me_cube_007)
ob_cube_007 = bpy.data.objects.new('Cube.007', me_cube_008)
ob_cube_008 = bpy.data.objects.new('Cube.008', me_cube_009)
ob_cube_009 = bpy.data.objects.new('Cube.009', me_cube_014)
ob_cube_010 = bpy.data.objects.new('Cube.010', me_cube_021)
ob_cube_011 = bpy.data.objects.new('Cube.011', me_cube_025)
ob_cube_012 = bpy.data.objects.new('Cube.012', me_cube_026)
ob_cube_013 = bpy.data.objects.new('Cube.013', me_cube_027)
ob_cube_014 = bpy.data.objects.new('Cube.014', me_cube_028)
ob_cube_016 = bpy.data.objects.new('Cube.016', me_cube_042)
ob_cube_017 = bpy.data.objects.new('Cube.017', me_cube_043)
ob_cube_018 = bpy.data.objects.new('Cube.018', me_cube_044)
ob_cube_019 = bpy.data.objects.new('Cube.019', me_cube_046)
ob_cube_020 = bpy.data.objects.new('Cube.020', me_cube_047)
ob_cube_021 = bpy.data.objects.new('Cube.021', me_cube_048)
ob_cube_023 = bpy.data.objects.new('Cube.023', me_cube_050)
ob_cube_024 = bpy.data.objects.new('Cube.024', me_cube_051)
ob_cube_025 = bpy.data.objects.new('Cube.025', me_cube_052)
ob_cube_026 = bpy.data.objects.new('Cube.026', me_cube_053)
ob_cube_027 = bpy.data.objects.new('Cube.027', me_cube_055)
ob_cube_028 = bpy.data.objects.new('Cube.028', me_cube_056)
ob_cube_029 = bpy.data.objects.new('Cube.029', me_cube_057)
ob_cube_030 = bpy.data.objects.new('Cube.030', me_cube_058)
ob_cube_031 = bpy.data.objects.new('Cube.031', me_cube_059)
ob_cube_032 = bpy.data.objects.new('Cube.032', me_cube_060)
ob_cube_033 = bpy.data.objects.new('Cube.033', me_cube_001)
ob_cube_003 = bpy.data.objects.new('Cube.003', me_cube_010)
ob_cube_015 = bpy.data.objects.new('Cube.015', me_cube_011)
ob_cube_022 = bpy.data.objects.new('Cube.022', me_cube_012)
ob_cube_034 = bpy.data.objects.new('Cube.034', me_cube_013)
ob_cube_035 = bpy.data.objects.new('Cube.035', me_cube_015)
ob_cube_036 = bpy.data.objects.new('Cube.036', me_cube_016)
ob_cube_037 = bpy.data.objects.new('Cube.037', me_cube_017)
ob_cube_038 = bpy.data.objects.new('Cube.038', me_cube_018)
ob_cube_039 = bpy.data.objects.new('Cube.039', me_cube_019)
ob_cube_040 = bpy.data.objects.new('Cube.040', me_cube_020)
ob_cube_042 = bpy.data.objects.new('Cube.042', me_cube_023)
ob_cube_043 = bpy.data.objects.new('Cube.043', me_cube_024)
ob_cube_044 = bpy.data.objects.new('Cube.044', me_cube_030)
ob_cube_045 = bpy.data.objects.new('Cube.045', me_cube_031)
ob_cube_046 = bpy.data.objects.new('Cube.046', me_cube_032)
ob_cube_047 = bpy.data.objects.new('Cube.047', me_cube_033)
ob_cube_048 = bpy.data.objects.new('Cube.048', me_cube_034)
ob_cube_049 = bpy.data.objects.new('Cube.049', me_cube_035)
ob_cube_050 = bpy.data.objects.new('Cube.050', me_cube_036)
ob_cube_051 = bpy.data.objects.new('Cube.051', me_cube_037)
ob_cube_052 = bpy.data.objects.new('Cube.052', me_cube_038)
ob_cube_054 = bpy.data.objects.new('Cube.054', me_cube_041)
ob_cube_053 = bpy.data.objects.new('Cube.053', me_cube_045)
ob_cube_055 = bpy.data.objects.new('Cube.055', me_cube_054)
ob_cube_056 = bpy.data.objects.new('Cube.056', me_cube_061)
ob_cube_057 = bpy.data.objects.new('Cube.057', me_cube_062)
ob_cube_058 = bpy.data.objects.new('Cube.058', me_cube_063)
ob_cube_059 = bpy.data.objects.new('Cube.059', me_cube_064)
ob_cube_060 = bpy.data.objects.new('Cube.060', me_cube_065)
ob_cube_061 = bpy.data.objects.new('Cube.061', me_cube_066)
ob_cube_062 = bpy.data.objects.new('Cube.062', me_cube_067)
ob_cube_063 = bpy.data.objects.new('Cube.063', me_cube_068)
ob_cube_041 = bpy.data.objects.new('Cube.041', me_cube_069)

# ---- transforms, parenting, visibility, modifiers, constraints
ob_cube.location = (4.5, -10.0, 3.5)
ob_cube_001.location = (-4.5, -10.0, 3.5)
ob_cube_002.location = (0.0, -10.0, 7.0)
ob_cube_004.location = (-2.5, -3.5, 2.0)
ob_cube_005.location = (2.5, -3.5, 2.0)
ob_cube_006.location = (0.0, -3.5, 4.5)
ob_cube_007.location = (0.0, 2.5, 2.0)
ob_cube_008.location = (0.0, -15.0, -0.5)
ob_cube_008.scale = (4.494, 4.494, 1.0)
ob_cube_009.location = (7.652, -13.75, 3.5)
ob_cube_009.rotation_euler = (0.0, -0.0, 0.1187)
ob_cube_010.location = (-7.537, -15.55, 3.5)
ob_cube_011.location = (0.4919, -20.54, 3.5)
ob_cube_011.rotation_euler = (0.0, -0.0, -0.1931)
ob_cube_012.location = (-8.508, -20.54, 3.5)
ob_cube_013.location = (-3.806, -20.64, 1.103)
ob_cube_013.rotation_euler = (0.0, -0.3055, 0.0)
ob_cube_013.scale = (1.0, 1.0, 0.1971)
ob_cube_014.location = (0.0, -15.0, 4.923)
ob_cube_016.location = (-7.172, -24.06, 2.0)
ob_cube_016.scale = (1.947, 1.0, 1.0)
ob_cube_017.location = (-1.495, -24.06, 2.0)
ob_cube_018.location = (-3.995, -24.06, 4.126)
ob_cube_019.location = (0.5055, -27.39, 3.5)
ob_cube_020.location = (-8.495, -27.39, 3.5)
ob_cube_021.location = (-3.995, -27.39, 7.0)
ob_cube_023.location = (-18.98, -44.67, -0.5)
ob_cube_024.location = (-21.48, -44.67, 2.0)
ob_cube_025.location = (-16.48, -44.67, 2.0)
ob_cube_026.location = (-18.98, -44.67, 4.5)
ob_cube_027.location = (0.5055, -36.98, 3.5)
ob_cube_028.location = (-8.495, -36.98, 3.5)
ob_cube_029.location = (-3.995, -36.98, 7.064)
ob_cube_030.location = (1.009, -32.09, 3.5)
ob_cube_031.location = (-8.857, -32.09, 3.5)
ob_cube_032.location = (-3.861, -32.6, 5.156)
ob_cube_033.location = (-3.872, -24.06, 2.466)
ob_cube_033.rotation_euler = (-0.2734, 0.4319, -0.5903)
ob_cube_003.location = (10.97, -10.0, 3.5)
ob_cube_015.location = (17.46, -20.28, 3.5)
ob_cube_015.scale = (1.0, 2.101, 1.0)
ob_cube_022.location = (6.823, -31.13, 3.5)
ob_cube_022.scale = (2.171, 1.0, 1.0)
ob_cube_034.location = (0.7419, -24.06, 0.3056)
ob_cube_034.rotation_euler = (-0.0, 1.571, 0.0)
ob_cube_034.scale = (2.35, 0.8387, 1.0)
ob_cube_035.location = (-0.3708, -23.89, 2.044)
ob_cube_035.rotation_euler = (-0.0, 1.571, 0.0)
ob_cube_035.scale = (2.35, 0.9164, 0.2998)
ob_cube_036.location = (0.0, -15.0, 11.7)
ob_cube_036.scale = (4.494, 4.494, 1.0)
ob_cube_037.location = (10.97, 10.09, 3.5)
ob_cube_038.location = (-7.537, 8.911, 3.5)
ob_cube_039.location = (-7.537, 1.571, 14.82)
ob_cube_040.location = (-31.69, -3.283, 3.5)
ob_cube_042.location = (-3.861, -32.6, 2.07)
ob_cube_043.location = (-32.13, -9.62, 3.5)
ob_cube_044.location = (-32.13, -29.44, 3.5)
ob_cube_045.location = (-28.19, -17.34, 3.5)
ob_cube_046.location = (-17.78, -17.34, 3.5)
ob_cube_047.location = (-21.2, -17.34, -3.93)
ob_cube_048.location = (-20.33, -9.013, 0.7338)
ob_cube_048.rotation_euler = (0.0, -0.0, -0.5973)
ob_cube_048.scale = (1.345, 1.345, 1.345)
ob_cube_049.location = (-20.08, -8.052, 0.5235)
ob_cube_049.rotation_euler = (0.0, -0.0, 0.0281)
ob_cube_049.scale = (0.9443, 0.9443, 0.9443)
ob_cube_050.location = (-21.22, -8.605, 0.4051)
ob_cube_050.rotation_euler = (0.0, -0.0, 1.764)
ob_cube_050.scale = (0.6618, 0.6618, 0.6618)
ob_cube_051.location = (-11.63, -11.19, 0.8632)
ob_cube_051.rotation_euler = (0.0, -0.0, 1.167)
ob_cube_051.scale = (1.693, 1.693, 1.693)
ob_cube_052.location = (-13.79, -12.02, 1.014)
ob_cube_052.rotation_euler = (0.0, -0.0, 3.311)
ob_cube_052.scale = (1.998, 1.998, 1.998)
ob_cube_054.location = (-16.38, 0.4073, 0.9031)
ob_cube_054.rotation_euler = (0.0, -0.0, 3.311)
ob_cube_054.scale = (1.998, 1.998, 1.998)
ob_cube_053.location = (-26.2, 5.03, 0.9031)
ob_cube_053.rotation_euler = (0.0, -0.0, 1.845)
ob_cube_053.scale = (1.351, 1.351, 1.998)
ob_cube_055.location = (-32.13, -1.816, 3.5)
ob_cube_056.location = (-22.46, -25.79, 3.5)
ob_cube_056.rotation_euler = (0.0, -0.0, -0.5682)
ob_cube_056.scale = (1.43, 1.0, 1.0)
ob_cube_057.location = (-17.34, -25.88, 3.5)
ob_cube_057.rotation_euler = (0.0, -0.0, 0.7443)
ob_cube_057.scale = (1.43, 1.0, 1.0)
ob_cube_058.location = (-14.88, -28.49, 1.236)
ob_cube_058.rotation_euler = (0.0, -0.0, 3.751)
ob_cube_058.scale = (2.367, 2.367, 2.367)
ob_cube_059.location = (-15.37, -35.48, 1.034)
ob_cube_059.rotation_euler = (0.0, -0.0, 4.679)
ob_cube_059.scale = (2.534, 2.534, 2.534)
ob_cube_060.location = (-11.79, -31.19, 0.6938)
ob_cube_060.rotation_euler = (0.0, -0.0, 2.509)
ob_cube_060.scale = (1.412, 1.412, 1.412)
ob_cube_061.location = (-26.39, -34.26, 0.9031)
ob_cube_061.rotation_euler = (0.0, -0.0, 2.865)
ob_cube_061.scale = (2.331, 2.331, 2.331)
ob_cube_062.location = (-29.28, -37.74, 3.5)
ob_cube_063.location = (-21.52, -37.74, 14.43)
ob_cube_041.location = (-13.61, -37.74, 3.5)

# ---- collection membership
col_collection.objects.link(ob_cube)
col_collection.objects.link(ob_cube_001)
col_collection.objects.link(ob_cube_002)
col_collection.objects.link(ob_cube_004)
col_collection.objects.link(ob_cube_005)
col_collection.objects.link(ob_cube_006)
col_collection.objects.link(ob_cube_007)
col_collection.objects.link(ob_cube_008)
col_collection.objects.link(ob_cube_009)
col_collection.objects.link(ob_cube_010)
col_collection.objects.link(ob_cube_011)
col_collection.objects.link(ob_cube_012)
col_collection.objects.link(ob_cube_013)
col_collection.objects.link(ob_cube_014)
col_collection.objects.link(ob_cube_016)
col_collection.objects.link(ob_cube_017)
col_collection.objects.link(ob_cube_018)
col_collection.objects.link(ob_cube_019)
col_collection.objects.link(ob_cube_020)
col_collection.objects.link(ob_cube_021)
col_collection.objects.link(ob_cube_023)
col_collection.objects.link(ob_cube_024)
col_collection.objects.link(ob_cube_025)
col_collection.objects.link(ob_cube_026)
col_collection.objects.link(ob_cube_027)
col_collection.objects.link(ob_cube_028)
col_collection.objects.link(ob_cube_029)
col_collection.objects.link(ob_cube_030)
col_collection.objects.link(ob_cube_031)
col_collection.objects.link(ob_cube_032)
col_collection.objects.link(ob_cube_033)
col_collection.objects.link(ob_cube_003)
col_collection.objects.link(ob_cube_015)
col_collection.objects.link(ob_cube_022)
col_collection.objects.link(ob_cube_034)
col_collection.objects.link(ob_cube_035)
col_collection.objects.link(ob_cube_036)
col_collection.objects.link(ob_cube_037)
col_collection.objects.link(ob_cube_038)
col_collection.objects.link(ob_cube_039)
col_collection.objects.link(ob_cube_040)
col_collection.objects.link(ob_cube_042)
col_collection.objects.link(ob_cube_043)
col_collection.objects.link(ob_cube_044)
col_collection.objects.link(ob_cube_045)
col_collection.objects.link(ob_cube_046)
col_collection.objects.link(ob_cube_047)
col_collection.objects.link(ob_cube_048)
col_collection.objects.link(ob_cube_049)
col_collection.objects.link(ob_cube_050)
col_collection.objects.link(ob_cube_051)
col_collection.objects.link(ob_cube_052)
col_collection.objects.link(ob_cube_054)
col_collection.objects.link(ob_cube_053)
col_collection.objects.link(ob_cube_055)
col_collection.objects.link(ob_cube_056)
col_collection.objects.link(ob_cube_057)
col_collection.objects.link(ob_cube_058)
col_collection.objects.link(ob_cube_059)
col_collection.objects.link(ob_cube_060)
col_collection.objects.link(ob_cube_061)
col_collection.objects.link(ob_cube_062)
col_collection.objects.link(ob_cube_063)
col_collection.objects.link(ob_cube_041)

# ---- scene / render settings (as saved in the file)
scene.frame_start = 1; scene.frame_end = 250; scene.frame_set(0)
scene.render.engine = 'BLENDER_EEVEE_NEXT'
scene.cycles.sampling_pattern = 'TABULATED_SOBOL'
scene.view_settings.view_transform = 'Filmic'
bpy.context.view_layer.update()

# ---- added for rendering (the .blend has no active camera and no usable light): camera, sun
cam_auto = bpy.data.cameras.new('AutoCamera')
cam_auto.lens = 50.0
cam_auto.sensor_width = 36.0
cam_auto.clip_end = 5116.19
ob_auto_camera = bpy.data.objects.new('AutoCamera', cam_auto)
scene.collection.objects.link(ob_auto_camera)
ob_auto_camera.location = (291.216, -479.051, 238.662)
ob_auto_camera.rotation_euler = (1.09748, -7.21219e-08, 0.694738)
scene.camera = ob_auto_camera
light_auto_sun = bpy.data.lights.new('AutoSun', 'SUN')
light_auto_sun.energy = 3.0
light_auto_sun.angle = 0.0523599
ob_auto_sun = bpy.data.objects.new('AutoSun', light_auto_sun)
scene.collection.objects.link(ob_auto_sun)
ob_auto_sun.rotation_euler = (0.872665, 0.174533, 0.523599)
bpy.context.view_layer.update()
